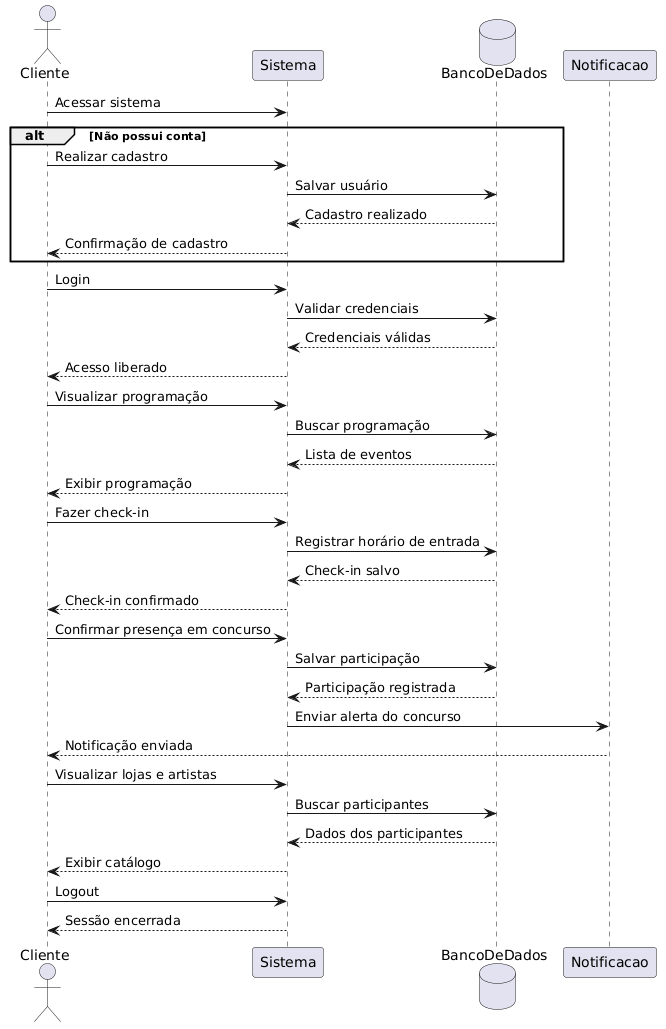

The diagram above was rendered by PlantUML. Its source (embedded in the PNG):
@startuml
actor Cliente
participant Sistema
database BancoDeDados
participant Notificacao

Cliente -> Sistema : Acessar sistema

alt Não possui conta
    Cliente -> Sistema : Realizar cadastro
    Sistema -> BancoDeDados : Salvar usuário
    BancoDeDados --> Sistema : Cadastro realizado
    Sistema --> Cliente : Confirmação de cadastro
end

Cliente -> Sistema : Login
Sistema -> BancoDeDados : Validar credenciais
BancoDeDados --> Sistema : Credenciais válidas
Sistema --> Cliente : Acesso liberado

Cliente -> Sistema : Visualizar programação
Sistema -> BancoDeDados : Buscar programação
BancoDeDados --> Sistema : Lista de eventos
Sistema --> Cliente : Exibir programação

Cliente -> Sistema : Fazer check-in
Sistema -> BancoDeDados : Registrar horário de entrada
BancoDeDados --> Sistema : Check-in salvo
Sistema --> Cliente : Check-in confirmado

Cliente -> Sistema : Confirmar presença em concurso
Sistema -> BancoDeDados : Salvar participação
BancoDeDados --> Sistema : Participação registrada

Sistema -> Notificacao : Enviar alerta do concurso
Notificacao --> Cliente : Notificação enviada

Cliente -> Sistema : Visualizar lojas e artistas
Sistema -> BancoDeDados : Buscar participantes
BancoDeDados --> Sistema : Dados dos participantes
Sistema --> Cliente : Exibir catálogo

Cliente -> Sistema : Logout
Sistema --> Cliente : Sessão encerrada
@enduml